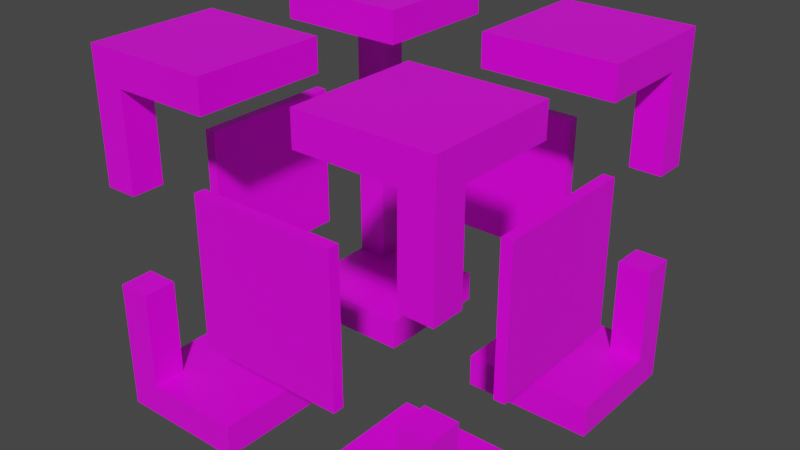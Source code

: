 # Source: dangerbox.blend  (saved by Blender 2.92.15; exported with 4.5.12 LTS)
import bpy
from mathutils import Matrix  # noqa: F401  (used for matrix-valued properties, if any)

bpy.ops.wm.read_factory_settings(use_empty=True)
scene = bpy.context.scene
scene.name = 'Scene'

# ---- collections
col_collection = bpy.data.collections.new('Collection'); scene.collection.children.link(col_collection)

# ---- images (referenced by path relative to the original .blend; pixels are not part of the script)
import os
ASSET_DIR = os.environ.get("B2B_ASSET_DIR", "")  # directory of the original .blend (textures are referenced by path, not embedded)
HERE = os.path.dirname(os.path.abspath(__file__))  # packed textures are extracted next to this script under _unpacked/

def load_image(name, relpath, width, height, colorspace="sRGB"):
    """Load a texture the original file referenced (path relative to the .blend, or extracted next to this script)."""
    p = next((c for c in (os.path.join(HERE, relpath), os.path.join(ASSET_DIR, relpath)) if relpath and os.path.exists(c)), "")
    if p:
        img = bpy.data.images.load(p, check_existing=True)
        img.name = name
    else:  # same state as the original file: an image datablock whose file is absent (Cycles renders it pink)
        img = bpy.data.images.new(name, width, height)
        img.source = "FILE"
        img.filepath = "//" + (relpath or name)
    img.colorspace_settings.name = colorspace
    return img
img_lowpolypalette_png = load_image('lowpolyPalette.png', 'lowpolyPalette.png', 1024, 1024, 'sRGB')

# ---- materials (node trees are filled in below, after node groups)
mat_material = bpy.data.materials.new('Material')
mat_material.alpha_threshold = 0.0
mat_material.use_transparent_shadow = False
mat_material.line_color = (0.0, 0.0, 0.0, 1.0)

# ---- material node trees
mat_material.use_nodes = True; mat_material.node_tree.nodes.clear()
_N = mat_material.node_tree.nodes; _L = mat_material.node_tree.links
n0 = _N.new('ShaderNodeOutputMaterial'); n0.name = 'Material Output'; n0.location = (300, 300)
n1 = _N.new('ShaderNodeBsdfPrincipled'); n1.name = 'Principled BSDF'; n1.location = (10, 300)
n1.distribution = 'GGX'
n1.subsurface_method = 'BURLEY'
n1.inputs[2].default_value = 0.4
n1.inputs[3].default_value = 1.45
n1.inputs[27].default_value = (0.0, 0.0, 0.0, 1.0)
n1.inputs[28].default_value = 1.0
n2 = _N.new('ShaderNodeTexImage'); n2.name = 'Image Texture'; n2.location = (-332, 263)
n2.image = img_lowpolypalette_png
_L.new(n1.outputs[0], n0.inputs[0])
_L.new(n2.outputs[0], n1.inputs[0])
n0.is_active_output = True

# ---- world
world_world = bpy.data.worlds.new('World'); scene.world = world_world
world_world.use_nodes = True; world_world.node_tree.nodes.clear()
_N = world_world.node_tree.nodes; _L = world_world.node_tree.links
n0 = _N.new('ShaderNodeOutputWorld'); n0.name = 'World Output'; n0.location = (300, 300)
n1 = _N.new('ShaderNodeBackground'); n1.name = 'Background'; n1.location = (10, 300)
n1.inputs[0].default_value = (0.05088, 0.05088, 0.05088, 1.0)
_L.new(n1.outputs[0], n0.inputs[0])
n0.is_active_output = True
world_world.color = (0.05088, 0.05088, 0.05088)
world_world.use_sun_shadow = False
world_world.sun_shadow_jitter_overblur = 0.0

# ---- meshes
me_plane = bpy.data.meshes.new('Plane')
me_plane.from_pydata([(-1.1, -1.1, -0.1009), (-0.3011, -1.1, -0.1009), (-1.1, -0.3003, -0.1009), (-0.3011, -0.3003, -0.1009), (-1.1, -0.3003, 0.09999), (-1.1, -1.1, 0.09999), (-0.3001, -1.1, 0.09917), (-0.3001, -0.3003, 0.09917), (-0.7005, -1.1, -0.1009), (-0.7005, -0.3003, -0.1009), (-0.8994, -1.1, 0.09815), (-0.7001, -0.3003, 0.0979), (-1.1, -0.6352, -0.1009), (-0.3011, -0.6352, -0.1009), (-1.1, -0.9013, 0.1016), (-0.3001, -0.6352, 0.09917), (-0.8994, -0.9013, 0.09974), (-0.7005, -0.6352, -0.1009), (-1.101, -0.8997, 0.6999), (-1.101, -1.102, 0.6983), (-0.8994, -1.102, 0.6983), (-0.8994, -0.8997, 0.6999), (-1.1, -1.1, 2.099), (-1.1, -0.2997, 2.099), (-0.3009, -1.1, 2.1), (-0.3009, -0.2997, 2.1), (-0.3009, -1.1, 1.901), (-1.1, -1.1, 1.901), (-1.1, -0.3013, 1.902), (-0.3009, -0.3013, 1.902), (-1.1, -0.6966, 2.099), (-0.3009, -0.6966, 2.1), (-1.1, -0.8997, 1.902), (-0.3009, -0.8997, 1.902), (-0.6, -1.1, 2.1), (-0.6, -0.2997, 2.1), (-0.9012, -1.1, 1.899), (-0.6, -0.3013, 1.901), (-0.9012, -0.8997, 1.9), (-0.6, -0.6966, 2.1), (-0.9012, -1.1, 1.302), (-1.1, -1.1, 1.3), (-1.1, -0.8997, 1.3), (-0.9012, -0.8997, 1.302), (1.1, -1.1, -0.1009), (0.3011, -1.1, -0.1009), (1.1, -0.3003, -0.1009), (0.3011, -0.3003, -0.1009), (1.1, -0.3003, 0.09999), (1.1, -1.1, 0.09999), (0.3001, -1.1, 0.09917), (0.3001, -0.3003, 0.09917), (0.7005, -1.1, -0.1009), (0.7005, -0.3003, -0.1009), (0.8994, -1.1, 0.09815), (0.7001, -0.3003, 0.0979), (1.1, -0.6352, -0.1009), (0.3011, -0.6352, -0.1009), (1.1, -0.9013, 0.1016), (0.3001, -0.6352, 0.09917), (0.8994, -0.9013, 0.09974), (0.7005, -0.6352, -0.1009), (1.101, -0.8997, 0.6999), (1.101, -1.102, 0.6983), (0.8994, -1.102, 0.6983), (0.8994, -0.8997, 0.6999), (1.1, -1.1, 2.099), (1.1, -0.2997, 2.099), (0.3009, -1.1, 2.1), (0.3009, -0.2997, 2.1), (0.3009, -1.1, 1.901), (1.1, -1.1, 1.901), (1.1, -0.3013, 1.902), (0.3009, -0.3013, 1.902), (1.1, -0.6966, 2.099), (0.3009, -0.6966, 2.1), (1.1, -0.8997, 1.902), (0.3009, -0.8997, 1.902), (0.6, -1.1, 2.1), (0.6, -0.2997, 2.1), (0.9012, -1.1, 1.899), (0.6, -0.3013, 1.901), (0.9012, -0.8997, 1.9), (0.6, -0.6966, 2.1), (0.9012, -1.1, 1.302), (1.1, -1.1, 1.3), (1.1, -0.8997, 1.3), (0.9012, -0.8997, 1.302), (-1.1, 1.1, -0.1009), (-0.3011, 1.1, -0.1009), (-1.1, 0.3003, -0.1009), (-0.3011, 0.3003, -0.1009), (-1.1, 0.3003, 0.09999), (-1.1, 1.1, 0.09999), (-0.3001, 1.1, 0.09917), (-0.3001, 0.3003, 0.09917), (-0.7005, 1.1, -0.1009), (-0.7005, 0.3003, -0.1009), (-0.8994, 1.1, 0.09815), (-0.7001, 0.3003, 0.0979), (-1.1, 0.6352, -0.1009), (-0.3011, 0.6352, -0.1009), (-1.1, 0.9013, 0.1016), (-0.3001, 0.6352, 0.09917), (-0.8994, 0.9013, 0.09974), (-0.7005, 0.6352, -0.1009), (-1.101, 0.8997, 0.6999), (-1.101, 1.102, 0.6983), (-0.8994, 1.102, 0.6983), (-0.8994, 0.8997, 0.6999), (-1.1, 1.1, 2.099), (-1.1, 0.2997, 2.099), (-0.3009, 1.1, 2.1), (-0.3009, 0.2997, 2.1), (-0.3009, 1.1, 1.901), (-1.1, 1.1, 1.901), (-1.1, 0.3013, 1.902), (-0.3009, 0.3013, 1.902), (-1.1, 0.6966, 2.099), (-0.3009, 0.6966, 2.1), (-1.1, 0.8997, 1.902), (-0.3009, 0.8997, 1.902), (-0.6, 1.1, 2.1), (-0.6, 0.2997, 2.1), (-0.9012, 1.1, 1.899), (-0.6, 0.3013, 1.901), (-0.9012, 0.8997, 1.9), (-0.6, 0.6966, 2.1), (-0.9012, 1.1, 1.302), (-1.1, 1.1, 1.3), (-1.1, 0.8997, 1.3), (-0.9012, 0.8997, 1.302), (1.1, 1.1, -0.1009), (0.3011, 1.1, -0.1009), (1.1, 0.3003, -0.1009), (0.3011, 0.3003, -0.1009), (1.1, 0.3003, 0.09999), (1.1, 1.1, 0.09999), (0.3001, 1.1, 0.09917), (0.3001, 0.3003, 0.09917), (0.7005, 1.1, -0.1009), (0.7005, 0.3003, -0.1009), (0.8994, 1.1, 0.09815), (0.7001, 0.3003, 0.0979), (1.1, 0.6352, -0.1009), (0.3011, 0.6352, -0.1009), (1.1, 0.9013, 0.1016), (0.3001, 0.6352, 0.09917), (0.8994, 0.9013, 0.09974), (0.7005, 0.6352, -0.1009), (1.101, 0.8997, 0.6999), (1.101, 1.102, 0.6983), (0.8994, 1.102, 0.6983), (0.8994, 0.8997, 0.6999), (1.1, 1.1, 2.099), (1.1, 0.2997, 2.099), (0.3009, 1.1, 2.1), (0.3009, 0.2997, 2.1), (0.3009, 1.1, 1.901), (1.1, 1.1, 1.901), (1.1, 0.3013, 1.902), (0.3009, 0.3013, 1.902), (1.1, 0.6966, 2.099), (0.3009, 0.6966, 2.1), (1.1, 0.8997, 1.902), (0.3009, 0.8997, 1.902), (0.6, 1.1, 2.1), (0.6, 0.2997, 2.1), (0.9012, 1.1, 1.899), (0.6, 0.3013, 1.901), (0.9012, 0.8997, 1.9), (0.6, 0.6966, 2.1), (0.9012, 1.1, 1.302), (1.1, 1.1, 1.3), (1.1, 0.8997, 1.3), (0.9012, 0.8997, 1.302), (0.4587, 0.9876, 0.526), (-0.4554, 0.9876, 0.526), (0.4587, 0.9876, 1.44), (-0.4554, 0.9876, 1.44), (0.345, 0.9876, 1.326), (0.345, 0.9876, 0.6397), (-0.3418, 0.9876, 0.6397), (-0.3418, 0.9876, 1.326), (0.345, 1.056, 1.326), (0.345, 1.056, 0.6397), (-0.3418, 1.056, 0.6397), (-0.3418, 1.056, 1.326), (0.4587, 1.056, 1.44), (0.4587, 1.056, 0.526), (-0.4554, 1.056, 0.526), (-0.4554, 1.056, 1.44), (0.2891, 1.058, 1.264), (0.2891, 1.058, 1.228), (0.2592, 1.058, 1.224), (0.2518, 1.058, 1.265), (0.2854, 1.058, 1.184), (0.2599, 1.058, 1.171), (0.2877, 1.058, 1.135), (0.2518, 1.058, 1.137), (0.2365, 1.058, 1.221), (0.2263, 1.058, 1.259), (0.2365, 1.058, 1.171), (0.2263, 1.058, 1.137), (0.2225, 1.058, 1.198), (0.1999, 1.058, 1.225), (0.1891, 1.058, 1.175), (0.2021, 1.058, 1.171), (0.1596, 1.058, 1.191), (0.1244, 1.058, 1.131), (0.1606, 1.058, 1.172), (0.1406, 1.058, 1.132), (0.1986, 1.058, 1.133), (0.1805, 1.058, 1.131), (0.2015, 1.058, 1.115), (0.1837, 1.058, 1.113), (0.1216, 1.058, 1.114), (0.1396, 1.058, 1.114), (0.2082, 1.058, 1.075), (0.1834, 1.058, 1.075), (0.1173, 1.058, 1.075), (0.1392, 1.058, 1.076), (0.1506, 1.058, 1.152), (0.1347, 1.058, 1.168), (0.1119, 1.058, 1.095), (0.09472, 1.058, 1.055), (0.1179, 1.058, 0.9983), (0.09512, 1.058, 1.004), (0.09979, 1.058, 1.118), (0.07641, 1.058, 1.082), (0.06354, 1.058, 1.014), (0.04272, 1.058, 1.041), (0.03966, 1.058, 0.9972), (0.01801, 1.058, 1.016), (0.04117, 1.058, 1.071), (0.01197, 1.058, 1.061), (0.05577, 1.058, 1.112), (0.01851, 1.058, 1.104), (0.002237, 1.058, 1.031), (-0.01236, 1.058, 0.9963), (0.007295, 1.058, 0.9483), (-0.01202, 1.058, 0.9528), (-0.03026, 1.058, 1.04), (-0.03156, 1.058, 1.016), (-0.05537, 1.058, 1.042), (-0.06849, 1.058, 0.9911), (-0.02151, 1.058, 0.9143), (-0.0327, 1.058, 0.9462), (-0.07099, 1.058, 0.9195), (-0.05412, 1.058, 0.9447), (-0.07764, 1.058, 0.9498), (-0.05486, 1.058, 0.9824), (-0.03344, 1.058, 0.9698), (-0.04082, 1.058, 0.9787), (-0.1091, 1.058, 0.9514), (-0.1237, 1.058, 0.9171), (-0.09386, 1.058, 0.89), (-0.1244, 1.058, 0.8883), (-0.1783, 1.058, 0.9508), (-0.1569, 1.058, 0.9239), (-0.09555, 1.058, 0.8652), (-0.1295, 1.058, 0.8675), (-0.1622, 1.058, 0.8979), (-0.1532, 1.058, 0.8765), (-0.09837, 1.058, 0.8415), (-0.1323, 1.058, 0.8399), (-0.09837, 1.058, 0.8168), (-0.1402, 1.058, 0.8213), (-0.1638, 1.058, 0.8438), (-0.1734, 1.058, 0.8241), (-0.2098, 1.058, 0.8365), (-0.2404, 1.058, 0.8348), (-0.2115, 1.058, 0.8117), (-0.2415, 1.058, 0.8094), (-0.2098, 1.058, 0.8579), (-0.2404, 1.058, 0.8562), (-0.2556, 1.058, 0.8354), (-0.2624, 1.058, 0.8573), (-0.2567, 1.058, 0.8169), (-0.2855, 1.058, 0.832), (-0.2076, 1.058, 0.7785), (-0.2415, 1.058, 0.7807), (-0.2562, 1.058, 0.7778), (-0.2648, 1.058, 0.7958), (-0.284, 1.058, 0.7776), (-0.2641, 1.058, 0.7441), (-0.2854, 1.058, 0.7456), (-0.2065, 1.058, 0.7413), (-0.2261, 1.058, 0.7408), (-0.4586, -0.9836, 0.526), (0.4554, -0.9836, 0.526), (-0.4586, -0.9836, 1.44), (0.4554, -0.9836, 1.44), (-0.345, -0.9836, 1.326), (-0.345, -0.9836, 0.6397), (0.3418, -0.9836, 0.6397), (0.3418, -0.9836, 1.326), (-0.345, -1.052, 1.326), (-0.345, -1.052, 0.6397), (0.3418, -1.052, 0.6397), (0.3418, -1.052, 1.326), (-0.4586, -1.052, 1.44), (-0.4586, -1.052, 0.526), (0.4554, -1.052, 0.526), (0.4554, -1.052, 1.44), (-0.2891, -1.054, 1.264), (-0.2891, -1.054, 1.228), (-0.2591, -1.054, 1.224), (-0.2518, -1.054, 1.265), (-0.2854, -1.054, 1.184), (-0.2599, -1.054, 1.171), (-0.2876, -1.054, 1.135), (-0.2518, -1.054, 1.137), (-0.2364, -1.054, 1.221), (-0.2262, -1.054, 1.259), (-0.2364, -1.054, 1.171), (-0.2262, -1.054, 1.137), (-0.2225, -1.054, 1.198), (-0.1999, -1.054, 1.225), (-0.1891, -1.054, 1.175), (-0.2021, -1.054, 1.171), (-0.1596, -1.054, 1.191), (-0.1244, -1.054, 1.131), (-0.1606, -1.054, 1.172), (-0.1406, -1.054, 1.132), (-0.1985, -1.054, 1.133), (-0.1805, -1.054, 1.131), (-0.2015, -1.054, 1.115), (-0.1837, -1.054, 1.113), (-0.1215, -1.054, 1.114), (-0.1396, -1.054, 1.114), (-0.2082, -1.054, 1.075), (-0.1834, -1.054, 1.075), (-0.1173, -1.054, 1.075), (-0.1392, -1.054, 1.076), (-0.1506, -1.054, 1.152), (-0.1347, -1.054, 1.168), (-0.1119, -1.054, 1.095), (-0.09471, -1.054, 1.055), (-0.1179, -1.054, 0.9983), (-0.09511, -1.054, 1.004), (-0.09978, -1.054, 1.118), (-0.0764, -1.054, 1.082), (-0.06353, -1.054, 1.014), (-0.0427, -1.054, 1.041), (-0.03965, -1.054, 0.9972), (-0.018, -1.054, 1.016), (-0.04116, -1.054, 1.071), (-0.01195, -1.054, 1.061), (-0.05576, -1.054, 1.112), (-0.0185, -1.054, 1.104), (-0.002225, -1.054, 1.031), (0.01237, -1.054, 0.9963), (-0.007282, -1.054, 0.9483), (0.01203, -1.054, 0.9528), (0.03027, -1.054, 1.04), (0.03158, -1.054, 1.016), (0.05538, -1.054, 1.042), (0.0685, -1.054, 0.9911), (0.02152, -1.054, 0.9143), (0.03271, -1.054, 0.9462), (0.071, -1.054, 0.9195), (0.05413, -1.054, 0.9447), (0.07765, -1.054, 0.9498), (0.05487, -1.054, 0.9824), (0.03345, -1.054, 0.9698), (0.04084, -1.054, 0.9787), (0.1091, -1.054, 0.9514), (0.1237, -1.054, 0.9171), (0.09388, -1.054, 0.89), (0.1245, -1.054, 0.8883), (0.1783, -1.054, 0.9508), (0.1569, -1.054, 0.9239), (0.09557, -1.054, 0.8652), (0.1295, -1.054, 0.8675), (0.1622, -1.054, 0.8979), (0.1532, -1.054, 0.8765), (0.09838, -1.054, 0.8415), (0.1323, -1.054, 0.8399), (0.09838, -1.054, 0.8168), (0.1402, -1.054, 0.8213), (0.1639, -1.054, 0.8438), (0.1734, -1.054, 0.8241), (0.2099, -1.054, 0.8365), (0.2404, -1.054, 0.8348), (0.2115, -1.054, 0.8117), (0.2415, -1.054, 0.8094), (0.2099, -1.054, 0.8579), (0.2404, -1.054, 0.8562), (0.2556, -1.054, 0.8354), (0.2624, -1.054, 0.8573), (0.2567, -1.054, 0.8169), (0.2855, -1.054, 0.832), (0.2076, -1.054, 0.7785), (0.2416, -1.054, 0.7807), (0.2562, -1.054, 0.7778), (0.2648, -1.054, 0.7958), (0.2841, -1.054, 0.7776), (0.2641, -1.054, 0.7441), (0.2854, -1.054, 0.7456), (0.2065, -1.054, 0.7413), (0.2261, -1.054, 0.7408), (-0.9856, 0.4606, 0.526), (-0.9856, -0.4534, 0.526), (-0.9856, 0.4606, 1.44), (-0.9856, -0.4534, 1.44), (-0.9856, 0.347, 1.326), (-0.9856, 0.347, 0.6397), (-0.9856, -0.3398, 0.6397), (-0.9856, -0.3398, 1.326), (-1.054, 0.347, 1.326), (-1.054, 0.347, 0.6397), (-1.054, -0.3398, 0.6397), (-1.054, -0.3398, 1.326), (-1.054, 0.4606, 1.44), (-1.054, 0.4606, 0.526), (-1.054, -0.4534, 0.526), (-1.054, -0.4534, 1.44), (-1.056, 0.2911, 1.264), (-1.056, 0.2911, 1.228), (-1.056, 0.2612, 1.224), (-1.056, 0.2538, 1.265), (-1.056, 0.2874, 1.184), (-1.056, 0.2619, 1.171), (-1.056, 0.2897, 1.135), (-1.056, 0.2538, 1.137), (-1.056, 0.2385, 1.221), (-1.056, 0.2282, 1.259), (-1.056, 0.2385, 1.171), (-1.056, 0.2282, 1.137), (-1.056, 0.2245, 1.198), (-1.056, 0.2019, 1.225), (-1.056, 0.1911, 1.175), (-1.056, 0.2041, 1.171), (-1.056, 0.1616, 1.191), (-1.056, 0.1264, 1.131), (-1.056, 0.1626, 1.172), (-1.056, 0.1426, 1.132), (-1.056, 0.2006, 1.133), (-1.056, 0.1825, 1.131), (-1.056, 0.2035, 1.115), (-1.056, 0.1857, 1.113), (-1.056, 0.1236, 1.114), (-1.056, 0.1416, 1.114), (-1.056, 0.2102, 1.075), (-1.056, 0.1854, 1.075), (-1.056, 0.1193, 1.075), (-1.056, 0.1412, 1.076), (-1.056, 0.1526, 1.152), (-1.056, 0.1367, 1.168), (-1.056, 0.1139, 1.095), (-1.056, 0.09671, 1.055), (-1.056, 0.1199, 0.9983), (-1.056, 0.09712, 1.004), (-1.056, 0.1018, 1.118), (-1.056, 0.0784, 1.082), (-1.056, 0.06553, 1.014), (-1.056, 0.04471, 1.041), (-1.056, 0.04165, 0.9972), (-1.056, 0.02, 1.016), (-1.056, 0.04316, 1.071), (-1.056, 0.01396, 1.061), (-1.056, 0.05776, 1.112), (-1.056, 0.0205, 1.104), (-1.056, 0.004229, 1.031), (-1.056, -0.01037, 0.9963), (-1.056, 0.009286, 0.9483), (-1.056, -0.01003, 0.9528), (-1.056, -0.02827, 1.04), (-1.056, -0.02957, 1.016), (-1.056, -0.05338, 1.042), (-1.056, -0.0665, 0.9911), (-1.056, -0.01952, 0.9143), (-1.056, -0.03071, 0.9462), (-1.056, -0.069, 0.9195), (-1.056, -0.05213, 0.9447), (-1.056, -0.07565, 0.9498), (-1.056, -0.05286, 0.9824), (-1.056, -0.03145, 0.9698), (-1.056, -0.03883, 0.9787), (-1.056, -0.1071, 0.9514), (-1.056, -0.1217, 0.9171), (-1.056, -0.09187, 0.89), (-1.056, -0.1224, 0.8883), (-1.056, -0.1763, 0.9508), (-1.056, -0.1549, 0.9239), (-1.056, -0.09356, 0.8652), (-1.056, -0.1275, 0.8675), (-1.056, -0.1602, 0.8979), (-1.056, -0.1512, 0.8765), (-1.056, -0.09638, 0.8415), (-1.056, -0.1303, 0.8399), (-1.056, -0.09638, 0.8168), (-1.056, -0.1382, 0.8213), (-1.056, -0.1619, 0.8438), (-1.056, -0.1714, 0.8241), (-1.056, -0.2078, 0.8365), (-1.056, -0.2384, 0.8348), (-1.056, -0.2095, 0.8117), (-1.056, -0.2395, 0.8094), (-1.056, -0.2078, 0.8579), (-1.056, -0.2384, 0.8562), (-1.056, -0.2536, 0.8354), (-1.056, -0.2604, 0.8573), (-1.056, -0.2547, 0.8169), (-1.056, -0.2835, 0.832), (-1.056, -0.2056, 0.7785), (-1.056, -0.2396, 0.7807), (-1.056, -0.2542, 0.7778), (-1.056, -0.2628, 0.7958), (-1.056, -0.282, 0.7776), (-1.056, -0.2621, 0.7441), (-1.056, -0.2834, 0.7456), (-1.056, -0.2045, 0.7413), (-1.056, -0.2241, 0.7408), (0.9856, -0.4567, 0.526), (0.9856, 0.4574, 0.526), (0.9856, -0.4567, 1.44), (0.9856, 0.4574, 1.44), (0.9856, -0.343, 1.326), (0.9856, -0.343, 0.6397), (0.9856, 0.3438, 0.6397), (0.9856, 0.3438, 1.326), (1.054, -0.343, 1.326), (1.054, -0.343, 0.6397), (1.054, 0.3438, 0.6397), (1.054, 0.3438, 1.326), (1.054, -0.4567, 1.44), (1.054, -0.4567, 0.526), (1.054, 0.4574, 0.526), (1.054, 0.4574, 1.44), (1.056, -0.2871, 1.264), (1.056, -0.2871, 1.228), (1.056, -0.2572, 1.224), (1.056, -0.2498, 1.265), (1.056, -0.2834, 1.184), (1.056, -0.2579, 1.171), (1.056, -0.2857, 1.135), (1.056, -0.2498, 1.137), (1.056, -0.2345, 1.221), (1.056, -0.2242, 1.259), (1.056, -0.2345, 1.171), (1.056, -0.2242, 1.137), (1.056, -0.2205, 1.198), (1.056, -0.1979, 1.225), (1.056, -0.1871, 1.175), (1.056, -0.2001, 1.171), (1.056, -0.1576, 1.191), (1.056, -0.1224, 1.131), (1.056, -0.1586, 1.172), (1.056, -0.1386, 1.132), (1.056, -0.1966, 1.133), (1.056, -0.1785, 1.131), (1.056, -0.1995, 1.115), (1.056, -0.1817, 1.113), (1.056, -0.1196, 1.114), (1.056, -0.1376, 1.114), (1.056, -0.2062, 1.075), (1.056, -0.1814, 1.075), (1.056, -0.1153, 1.075), (1.056, -0.1372, 1.076), (1.056, -0.1486, 1.152), (1.056, -0.1327, 1.168), (1.056, -0.1099, 1.095), (1.056, -0.09272, 1.055), (1.056, -0.1159, 0.9983), (1.056, -0.09312, 1.004), (1.056, -0.09779, 1.118), (1.056, -0.07441, 1.082), (1.056, -0.06154, 1.014), (1.056, -0.04071, 1.041), (1.056, -0.03765, 0.9972), (1.056, -0.016, 1.016), (1.056, -0.03916, 1.071), (1.056, -0.009963, 1.061), (1.056, -0.05377, 1.112), (1.056, -0.01651, 1.104), (1.056, -0.0002333, 1.031), (1.056, 0.01437, 0.9963), (1.056, -0.005291, 0.9483), (1.056, 0.01402, 0.9528), (1.056, 0.03226, 1.04), (1.056, 0.03357, 1.016), (1.056, 0.05737, 1.042), (1.056, 0.0705, 0.9911), (1.056, 0.02351, 0.9143), (1.056, 0.0347, 0.9462), (1.056, 0.07299, 0.9195), (1.056, 0.05612, 0.9447), (1.056, 0.07964, 0.9498), (1.056, 0.05686, 0.9824), (1.056, 0.03544, 0.9698), (1.056, 0.04283, 0.9787), (1.056, 0.1111, 0.9514), (1.056, 0.1257, 0.9171), (1.056, 0.09587, 0.89), (1.056, 0.1264, 0.8883), (1.056, 0.1803, 0.9508), (1.056, 0.1589, 0.9239), (1.056, 0.09756, 0.8652), (1.056, 0.1315, 0.8675), (1.056, 0.1642, 0.8979), (1.056, 0.1552, 0.8765), (1.056, 0.1004, 0.8415), (1.056, 0.1343, 0.8399), (1.056, 0.1004, 0.8168), (1.056, 0.1422, 0.8213), (1.056, 0.1659, 0.8438), (1.056, 0.1754, 0.8241), (1.056, 0.2118, 0.8365), (1.056, 0.2424, 0.8348), (1.056, 0.2135, 0.8117), (1.056, 0.2435, 0.8094), (1.056, 0.2118, 0.8579), (1.056, 0.2424, 0.8562), (1.056, 0.2576, 0.8354), (1.056, 0.2644, 0.8573), (1.056, 0.2587, 0.8169), (1.056, 0.2875, 0.832), (1.056, 0.2096, 0.7785), (1.056, 0.2435, 0.7807), (1.056, 0.2582, 0.7778), (1.056, 0.2668, 0.7958), (1.056, 0.286, 0.7776), (1.056, 0.2661, 0.7441), (1.056, 0.2874, 0.7456), (1.056, 0.2085, 0.7413), (1.056, 0.2281, 0.7408)], [], [(17, 9, 3, 13), (16, 15, 7, 11), (13, 3, 7, 15), (12, 0, 5, 14), (9, 2, 4, 11), (8, 1, 6, 10), (0, 8, 10, 5), (3, 9, 11, 7), (14, 16, 11, 4), (12, 2, 9, 17), (0, 12, 17, 8), (5, 10, 20, 19), (2, 12, 14, 4), (1, 13, 15, 6), (10, 6, 15, 16), (8, 17, 13, 1), (19, 20, 21, 18), (14, 5, 19, 18), (10, 16, 21, 20), (16, 14, 18, 21), (39, 31, 25, 35), (38, 37, 29, 33), (35, 25, 29, 37), (34, 22, 27, 36), (31, 24, 26, 33), (30, 23, 28, 32), (22, 30, 32, 27), (25, 31, 33, 29), (36, 38, 33, 26), (34, 24, 31, 39), (22, 34, 39, 30), (27, 32, 42, 41), (24, 34, 36, 26), (23, 35, 37, 28), (32, 28, 37, 38), (30, 39, 35, 23), (41, 42, 43, 40), (36, 27, 41, 40), (32, 38, 43, 42), (38, 36, 40, 43), (61, 57, 47, 53), (60, 55, 51, 59), (57, 59, 51, 47), (56, 58, 49, 44), (53, 55, 48, 46), (52, 54, 50, 45), (44, 49, 54, 52), (47, 51, 55, 53), (58, 48, 55, 60), (56, 61, 53, 46), (44, 52, 61, 56), (49, 63, 64, 54), (46, 48, 58, 56), (45, 50, 59, 57), (54, 60, 59, 50), (52, 45, 57, 61), (63, 62, 65, 64), (58, 62, 63, 49), (54, 64, 65, 60), (60, 65, 62, 58), (83, 79, 69, 75), (82, 77, 73, 81), (79, 81, 73, 69), (78, 80, 71, 66), (75, 77, 70, 68), (74, 76, 72, 67), (66, 71, 76, 74), (69, 73, 77, 75), (80, 70, 77, 82), (78, 83, 75, 68), (66, 74, 83, 78), (71, 85, 86, 76), (68, 70, 80, 78), (67, 72, 81, 79), (76, 82, 81, 72), (74, 67, 79, 83), (85, 84, 87, 86), (80, 84, 85, 71), (76, 86, 87, 82), (82, 87, 84, 80), (105, 101, 91, 97), (104, 99, 95, 103), (101, 103, 95, 91), (100, 102, 93, 88), (97, 99, 92, 90), (96, 98, 94, 89), (88, 93, 98, 96), (91, 95, 99, 97), (102, 92, 99, 104), (100, 105, 97, 90), (88, 96, 105, 100), (93, 107, 108, 98), (90, 92, 102, 100), (89, 94, 103, 101), (98, 104, 103, 94), (96, 89, 101, 105), (107, 106, 109, 108), (102, 106, 107, 93), (98, 108, 109, 104), (104, 109, 106, 102), (127, 123, 113, 119), (126, 121, 117, 125), (123, 125, 117, 113), (122, 124, 115, 110), (119, 121, 114, 112), (118, 120, 116, 111), (110, 115, 120, 118), (113, 117, 121, 119), (124, 114, 121, 126), (122, 127, 119, 112), (110, 118, 127, 122), (115, 129, 130, 120), (112, 114, 124, 122), (111, 116, 125, 123), (120, 126, 125, 116), (118, 111, 123, 127), (129, 128, 131, 130), (124, 128, 129, 115), (120, 130, 131, 126), (126, 131, 128, 124), (149, 141, 135, 145), (148, 147, 139, 143), (145, 135, 139, 147), (144, 132, 137, 146), (141, 134, 136, 143), (140, 133, 138, 142), (132, 140, 142, 137), (135, 141, 143, 139), (146, 148, 143, 136), (144, 134, 141, 149), (132, 144, 149, 140), (137, 142, 152, 151), (134, 144, 146, 136), (133, 145, 147, 138), (142, 138, 147, 148), (140, 149, 145, 133), (151, 152, 153, 150), (146, 137, 151, 150), (142, 148, 153, 152), (148, 146, 150, 153), (171, 163, 157, 167), (170, 169, 161, 165), (167, 157, 161, 169), (166, 154, 159, 168), (163, 156, 158, 165), (162, 155, 160, 164), (154, 162, 164, 159), (157, 163, 165, 161), (168, 170, 165, 158), (166, 156, 163, 171), (154, 166, 171, 162), (159, 164, 174, 173), (156, 166, 168, 158), (155, 167, 169, 160), (164, 160, 169, 170), (162, 171, 167, 155), (173, 174, 175, 172), (168, 159, 173, 172), (164, 170, 175, 174), (170, 168, 172, 175), (181, 180, 183, 182), (181, 176, 178, 180), (182, 177, 176, 181), (183, 179, 177, 182), (180, 178, 179, 183), (185, 186, 187, 184), (185, 184, 188, 189), (186, 185, 189, 190), (187, 186, 190, 191), (184, 187, 191, 188), (177, 179, 191, 190), (178, 176, 189, 188), (179, 178, 188, 191), (176, 177, 190, 189), (193, 194, 195, 192), (194, 193, 196, 197), (197, 196, 198, 199), (197, 199, 203, 202), (195, 194, 200, 201), (202, 203, 207, 204), (201, 200, 204, 205), (204, 207, 205), (208, 206, 210), (223, 222, 211, 209), (210, 206, 212, 213), (213, 212, 214, 215), (209, 211, 217, 216), (215, 217, 211, 213), (216, 217, 221, 220), (215, 214, 218, 219), (208, 210, 222, 223), (225, 224, 226, 227), (224, 225, 229, 228), (229, 225, 230, 231), (231, 230, 232, 233), (231, 233, 235, 234), (234, 235, 237, 236), (239, 238, 240, 241), (238, 239, 243, 242), (242, 243, 245, 244), (241, 240, 246, 247), (247, 246, 248, 249), (249, 248, 250, 251), (249, 251, 253, 252), (255, 254, 256, 257), (254, 255, 259, 258), (257, 256, 260, 261), (257, 261, 263, 262), (261, 260, 264, 265), (265, 264, 266, 267), (265, 267, 269, 268), (271, 270, 272, 273), (270, 271, 275, 274), (275, 271, 276, 277), (277, 276, 278, 279), (273, 272, 280, 281), (279, 278, 273, 283), (273, 281, 283), (283, 281, 282, 284), (284, 282, 285, 286), (281, 280, 287, 288), (294, 293, 296, 295), (294, 289, 291, 293), (295, 290, 289, 294), (296, 292, 290, 295), (293, 291, 292, 296), (298, 299, 300, 297), (298, 297, 301, 302), (299, 298, 302, 303), (300, 299, 303, 304), (297, 300, 304, 301), (290, 292, 304, 303), (291, 289, 302, 301), (292, 291, 301, 304), (289, 290, 303, 302), (306, 307, 308, 305), (307, 306, 309, 310), (310, 309, 311, 312), (310, 312, 316, 315), (308, 307, 313, 314), (315, 316, 320, 317), (314, 313, 317, 318), (317, 320, 318), (321, 319, 323), (336, 335, 324, 322), (323, 319, 325, 326), (326, 325, 327, 328), (322, 324, 330, 329), (328, 330, 324, 326), (329, 330, 334, 333), (328, 327, 331, 332), (321, 323, 335, 336), (338, 337, 339, 340), (337, 338, 342, 341), (342, 338, 343, 344), (344, 343, 345, 346), (344, 346, 348, 347), (347, 348, 350, 349), (352, 351, 353, 354), (351, 352, 356, 355), (355, 356, 358, 357), (354, 353, 359, 360), (360, 359, 361, 362), (362, 361, 363, 364), (362, 364, 366, 365), (368, 367, 369, 370), (367, 368, 372, 371), (370, 369, 373, 374), (370, 374, 376, 375), (374, 373, 377, 378), (378, 377, 379, 380), (378, 380, 382, 381), (384, 383, 385, 386), (383, 384, 388, 387), (388, 384, 389, 390), (390, 389, 391, 392), (386, 385, 393, 394), (392, 391, 386, 396), (386, 394, 396), (396, 394, 395, 397), (397, 395, 398, 399), (394, 393, 400, 401), (407, 406, 409, 408), (407, 402, 404, 406), (408, 403, 402, 407), (409, 405, 403, 408), (406, 404, 405, 409), (411, 412, 413, 410), (411, 410, 414, 415), (412, 411, 415, 416), (413, 412, 416, 417), (410, 413, 417, 414), (403, 405, 417, 416), (404, 402, 415, 414), (405, 404, 414, 417), (402, 403, 416, 415), (419, 420, 421, 418), (420, 419, 422, 423), (423, 422, 424, 425), (423, 425, 429, 428), (421, 420, 426, 427), (428, 429, 433, 430), (427, 426, 430, 431), (430, 433, 431), (434, 432, 436), (449, 448, 437, 435), (436, 432, 438, 439), (439, 438, 440, 441), (435, 437, 443, 442), (441, 443, 437, 439), (442, 443, 447, 446), (441, 440, 444, 445), (434, 436, 448, 449), (451, 450, 452, 453), (450, 451, 455, 454), (455, 451, 456, 457), (457, 456, 458, 459), (457, 459, 461, 460), (460, 461, 463, 462), (465, 464, 466, 467), (464, 465, 469, 468), (468, 469, 471, 470), (467, 466, 472, 473), (473, 472, 474, 475), (475, 474, 476, 477), (475, 477, 479, 478), (481, 480, 482, 483), (480, 481, 485, 484), (483, 482, 486, 487), (483, 487, 489, 488), (487, 486, 490, 491), (491, 490, 492, 493), (491, 493, 495, 494), (497, 496, 498, 499), (496, 497, 501, 500), (501, 497, 502, 503), (503, 502, 504, 505), (499, 498, 506, 507), (505, 504, 499, 509), (499, 507, 509), (509, 507, 508, 510), (510, 508, 511, 512), (507, 506, 513, 514), (520, 519, 522, 521), (520, 515, 517, 519), (521, 516, 515, 520), (522, 518, 516, 521), (519, 517, 518, 522), (524, 525, 526, 523), (524, 523, 527, 528), (525, 524, 528, 529), (526, 525, 529, 530), (523, 526, 530, 527), (516, 518, 530, 529), (517, 515, 528, 527), (518, 517, 527, 530), (515, 516, 529, 528), (532, 533, 534, 531), (533, 532, 535, 536), (536, 535, 537, 538), (536, 538, 542, 541), (534, 533, 539, 540), (541, 542, 546, 543), (540, 539, 543, 544), (543, 546, 544), (547, 545, 549), (562, 561, 550, 548), (549, 545, 551, 552), (552, 551, 553, 554), (548, 550, 556, 555), (554, 556, 550, 552), (555, 556, 560, 559), (554, 553, 557, 558), (547, 549, 561, 562), (564, 563, 565, 566), (563, 564, 568, 567), (568, 564, 569, 570), (570, 569, 571, 572), (570, 572, 574, 573), (573, 574, 576, 575), (578, 577, 579, 580), (577, 578, 582, 581), (581, 582, 584, 583), (580, 579, 585, 586), (586, 585, 587, 588), (588, 587, 589, 590), (588, 590, 592, 591), (594, 593, 595, 596), (593, 594, 598, 597), (596, 595, 599, 600), (596, 600, 602, 601), (600, 599, 603, 604), (604, 603, 605, 606), (604, 606, 608, 607), (610, 609, 611, 612), (609, 610, 614, 613), (614, 610, 615, 616), (616, 615, 617, 618), (612, 611, 619, 620), (618, 617, 612, 622), (612, 620, 622), (622, 620, 621, 623), (623, 621, 624, 625), (620, 619, 626, 627)])
_uv = me_plane.uv_layers.new(name='UVMap')
_uv.uv.foreach_set('vector', [0.5713, 0.8069, 0.5713, 0.8069, 0.5713, 0.8069, 0.5713, 0.8069, 0.5713, 0.8069, 0.5713, 0.8069, 0.5713, 0.8069, 0.5713, 0.8069, 0.5713, 0.8069, 0.5713, 0.8069, 0.5713, 0.8069, 0.5713, 0.8069, 0.5713, 0.8069, 0.5713, 0.8069, 0.5713, 0.8069, 0.5713, 0.8069, 0.5713, 0.8069, 0.5713, 0.8069, 0.5713, 0.8069, 0.5713, 0.8069, 0.5713, 0.8069, 0.5713, 0.8069, 0.5713, 0.8069, 0.5713, 0.8069, 0.5713, 0.8069, 0.5713, 0.8069, 0.5713, 0.8069, 0.5713, 0.8069, 0.5713, 0.8069, 0.5713, 0.8069, 0.5713, 0.8069, 0.5713, 0.8069, 0.5713, 0.8069, 0.5713, 0.8069, 0.5713, 0.8069, 0.5713, 0.8069, 0.5713, 0.8069, 0.5713, 0.8069, 0.5713, 0.8069, 0.5713, 0.8069, 0.5713, 0.8069, 0.5713, 0.8069, 0.5713, 0.8069, 0.5713, 0.8069, 0.5713, 0.8069, 0.5713, 0.8069, 0.5713, 0.8069, 0.5713, 0.8069, 0.5713, 0.8069, 0.5713, 0.8069, 0.5713, 0.8069, 0.5713, 0.8069, 0.5713, 0.8069, 0.5713, 0.8069, 0.5713, 0.8069, 0.5713, 0.8069, 0.5713, 0.8069, 0.5713, 0.8069, 0.5713, 0.8069, 0.5713, 0.8069, 0.5713, 0.8069, 0.5713, 0.8069, 0.5713, 0.8069, 0.5713, 0.8069, 0.5713, 0.8069, 0.5713, 0.8069, 0.5713, 0.8069, 0.5713, 0.8069, 0.5713, 0.8069, 0.5713, 0.8069, 0.5713, 0.8069, 0.5713, 0.8069, 0.5713, 0.8069, 0.5713, 0.8069, 0.5713, 0.8069, 0.5713, 0.8069, 0.5713, 0.8069, 0.5713, 0.8069, 0.5713, 0.8069, 0.5713, 0.8069, 0.5713, 0.8069, 0.5713, 0.8069, 0.5713, 0.8069, 0.5713, 0.8069, 0.5713, 0.8069, 0.5713, 0.8069, 0.5713, 0.8069, 0.5713, 0.8069, 0.5713, 0.8069, 0.5713, 0.8069, 0.5713, 0.8069, 0.5713, 0.8069, 0.5713, 0.8069, 0.5713, 0.8069, 0.5713, 0.8069, 0.5713, 0.8069, 0.5713, 0.8069, 0.5713, 0.8069, 0.5713, 0.8069, 0.5713, 0.8069, 0.5713, 0.8069, 0.5713, 0.8069, 0.5713, 0.8069, 0.5713, 0.8069, 0.5713, 0.8069, 0.5713, 0.8069, 0.5713, 0.8069, 0.5713, 0.8069, 0.5713, 0.8069, 0.5713, 0.8069, 0.5713, 0.8069, 0.5713, 0.8069, 0.5713, 0.8069, 0.5713, 0.8069, 0.5713, 0.8069, 0.5713, 0.8069, 0.5713, 0.8069, 0.5713, 0.8069, 0.5713, 0.8069, 0.5713, 0.8069, 0.5713, 0.8069, 0.5713, 0.8069, 0.5713, 0.8069, 0.5713, 0.8069, 0.5713, 0.8069, 0.5713, 0.8069, 0.5713, 0.8069, 0.5713, 0.8069, 0.5713, 0.8069, 0.5713, 0.8069, 0.5713, 0.8069, 0.5713, 0.8069, 0.5713, 0.8069, 0.5713, 0.8069, 0.5713, 0.8069, 0.5713, 0.8069, 0.5713, 0.8069, 0.5713, 0.8069, 0.5713, 0.8069, 0.5713, 0.8069, 0.5713, 0.8069, 0.5713, 0.8069, 0.5713, 0.8069, 0.5713, 0.8069, 0.5713, 0.8069, 0.5713, 0.8069, 0.5713, 0.8069, 0.5713, 0.8069, 0.5713, 0.8069, 0.5713, 0.8069, 0.5713, 0.8069, 0.5713, 0.8069, 0.5713, 0.8069, 0.5713, 0.8069, 0.5713, 0.8069, 0.5713, 0.8069, 0.5713, 0.8069, 0.5713, 0.8069, 0.5713, 0.8069, 0.5713, 0.8069, 0.5713, 0.8069, 0.5713, 0.8069, 0.5713, 0.8069, 0.5713, 0.8069, 0.5713, 0.8069, 0.5713, 0.8069, 0.5713, 0.8069, 0.5713, 0.8069, 0.5713, 0.8069, 0.5713, 0.8069, 0.5713, 0.8069, 0.5713, 0.8069, 0.5713, 0.8069, 0.5713, 0.8069, 0.5713, 0.8069, 0.5713, 0.8069, 0.5713, 0.8069, 0.5713, 0.8069, 0.5713, 0.8069, 0.5713, 0.8069, 0.5713, 0.8069, 0.5713, 0.8069, 0.5713, 0.8069, 0.5713, 0.8069, 0.5713, 0.8069, 0.5713, 0.8069, 0.5713, 0.8069, 0.5713, 0.8069, 0.5713, 0.8069, 0.5713, 0.8069, 0.5713, 0.8069, 0.5713, 0.8069, 0.5713, 0.8069, 0.5713, 0.8069, 0.5713, 0.8069, 0.5713, 0.8069, 0.5713, 0.8069, 0.5713, 0.8069, 0.5713, 0.8069, 0.5713, 0.8069, 0.5713, 0.8069, 0.5713, 0.8069, 0.5713, 0.8069, 0.5713, 0.8069, 0.5713, 0.8069, 0.5713, 0.8069, 0.5713, 0.8069, 0.5713, 0.8069, 0.5713, 0.8069, 0.5713, 0.8069, 0.5713, 0.8069, 0.5713, 0.8069, 0.5713, 0.8069, 0.5713, 0.8069, 0.5713, 0.8069, 0.5713, 0.8069, 0.5713, 0.8069, 0.5713, 0.8069, 0.5713, 0.8069, 0.5713, 0.8069, 0.5713, 0.8069, 0.5713, 0.8069, 0.5713, 0.8069, 0.5713, 0.8069, 0.5713, 0.8069, 0.5713, 0.8069, 0.5713, 0.8069, 0.5713, 0.8069, 0.5713, 0.8069, 0.5713, 0.8069, 0.5713, 0.8069, 0.5713, 0.8069, 0.5713, 0.8069, 0.5713, 0.8069, 0.5713, 0.8069, 0.5713, 0.8069, 0.5713, 0.8069, 0.5713, 0.8069, 0.5713, 0.8069, 0.5713, 0.8069, 0.5713, 0.8069, 0.5713, 0.8069, 0.5713, 0.8069, 0.5713, 0.8069, 0.5713, 0.8069, 0.5713, 0.8069, 0.5713, 0.8069, 0.5713, 0.8069, 0.5713, 0.8069, 0.5713, 0.8069, 0.5713, 0.8069, 0.5713, 0.8069, 0.5713, 0.8069, 0.5713, 0.8069, 0.5713, 0.8069, 0.5713, 0.8069, 0.5713, 0.8069, 0.5713, 0.8069, 0.5713, 0.8069, 0.5713, 0.8069, 0.5713, 0.8069, 0.5713, 0.8069, 0.5713, 0.8069, 0.5713, 0.8069, 0.5713, 0.8069, 0.5713, 0.8069, 0.5713, 0.8069, 0.5713, 0.8069, 0.5713, 0.8069, 0.5713, 0.8069, 0.5713, 0.8069, 0.5713, 0.8069, 0.5713, 0.8069, 0.5713, 0.8069, 0.5713, 0.8069, 0.5713, 0.8069, 0.5713, 0.8069, 0.5713, 0.8069, 0.5713, 0.8069, 0.5713, 0.8069, 0.5713, 0.8069, 0.5713, 0.8069, 0.5713, 0.8069, 0.5713, 0.8069, 0.5713, 0.8069, 0.5713, 0.8069, 0.5713, 0.8069, 0.5713, 0.8069, 0.5713, 0.8069, 0.5713, 0.8069, 0.5713, 0.8069, 0.5713, 0.8069, 0.5713, 0.8069, 0.5713, 0.8069, 0.5713, 0.8069, 0.5713, 0.8069, 0.5713, 0.8069, 0.5713, 0.8069, 0.5713, 0.8069, 0.5713, 0.8069, 0.5713, 0.8069, 0.5713, 0.8069, 0.5713, 0.8069, 0.5713, 0.8069, 0.5713, 0.8069, 0.5713, 0.8069, 0.5713, 0.8069, 0.5713, 0.8069, 0.5713, 0.8069, 0.5713, 0.8069, 0.5713, 0.8069, 0.5713, 0.8069, 0.5713, 0.8069, 0.5713, 0.8069, 0.5713, 0.8069, 0.5713, 0.8069, 0.5713, 0.8069, 0.5713, 0.8069, 0.5713, 0.8069, 0.5713, 0.8069, 0.5713, 0.8069, 0.5713, 0.8069, 0.5713, 0.8069, 0.5713, 0.8069, 0.5713, 0.8069, 0.5713, 0.8069, 0.5713, 0.8069, 0.5713, 0.8069, 0.5713, 0.8069, 0.5713, 0.8069, 0.5713, 0.8069, 0.5713, 0.8069, 0.5713, 0.8069, 0.5713, 0.8069, 0.5713, 0.8069, 0.5713, 0.8069, 0.5713, 0.8069, 0.5713, 0.8069, 0.5713, 0.8069, 0.5713, 0.8069, 0.5713, 0.8069, 0.5713, 0.8069, 0.5713, 0.8069, 0.5713, 0.8069, 0.5713, 0.8069, 0.5713, 0.8069, 0.5713, 0.8069, 0.5713, 0.8069, 0.5713, 0.8069, 0.5713, 0.8069, 0.5713, 0.8069, 0.5713, 0.8069, 0.5713, 0.8069, 0.5713, 0.8069, 0.5713, 0.8069, 0.5713, 0.8069, 0.5713, 0.8069, 0.5713, 0.8069, 0.5713, 0.8069, 0.5713, 0.8069, 0.5713, 0.8069, 0.5713, 0.8069, 0.5713, 0.8069, 0.5713, 0.8069, 0.5713, 0.8069, 0.5713, 0.8069, 0.5713, 0.8069, 0.5713, 0.8069, 0.5713, 0.8069, 0.5713, 0.8069, 0.5713, 0.8069, 0.5713, 0.8069, 0.5713, 0.8069, 0.5713, 0.8069, 0.5713, 0.8069, 0.5713, 0.8069, 0.5713, 0.8069, 0.5713, 0.8069, 0.5713, 0.8069, 0.5713, 0.8069, 0.5713, 0.8069, 0.5713, 0.8069, 0.5713, 0.8069, 0.5713, 0.8069, 0.5713, 0.8069, 0.5713, 0.8069, 0.5713, 0.8069, 0.5713, 0.8069, 0.5713, 0.8069, 0.5713, 0.8069, 0.5713, 0.8069, 0.5713, 0.8069, 0.5713, 0.8069, 0.5713, 0.8069, 0.5713, 0.8069, 0.5713, 0.8069, 0.5713, 0.8069, 0.5713, 0.8069, 0.5713, 0.8069, 0.5713, 0.8069, 0.5713, 0.8069, 0.5713, 0.8069, 0.5713, 0.8069, 0.5713, 0.8069, 0.5713, 0.8069, 0.5713, 0.8069, 0.5713, 0.8069, 0.5713, 0.8069, 0.5713, 0.8069, 0.5713, 0.8069, 0.5713, 0.8069, 0.5713, 0.8069, 0.5713, 0.8069, 0.5713, 0.8069, 0.5713, 0.8069, 0.5713, 0.8069, 0.5713, 0.8069, 0.5713, 0.8069, 0.5713, 0.8069, 0.5713, 0.8069, 0.5713, 0.8069, 0.5713, 0.8069, 0.5713, 0.8069, 0.5713, 0.8069, 0.5713, 0.8069, 0.5713, 0.8069, 0.5713, 0.8069, 0.5713, 0.8069, 0.5713, 0.8069, 0.5713, 0.8069, 0.5713, 0.8069, 0.5713, 0.8069, 0.5713, 0.8069, 0.5713, 0.8069, 0.5713, 0.8069, 0.5713, 0.8069, 0.5713, 0.8069, 0.5713, 0.8069, 0.5713, 0.8069, 0.5713, 0.8069, 0.5713, 0.8069, 0.5713, 0.8069, 0.5713, 0.8069, 0.5713, 0.8069, 0.5713, 0.8069, 0.5713, 0.8069, 0.5713, 0.8069, 0.5713, 0.8069, 0.5713, 0.8069, 0.5713, 0.8069, 0.5713, 0.8069, 0.5713, 0.8069, 0.5713, 0.8069, 0.5713, 0.8069, 0.5713, 0.8069, 0.5713, 0.8069, 0.5713, 0.8069, 0.5713, 0.8069, 0.5713, 0.8069, 0.5713, 0.8069, 0.5713, 0.8069, 0.5713, 0.8069, 0.5713, 0.8069, 0.5713, 0.8069, 0.5713, 0.8069, 0.5713, 0.8069, 0.5713, 0.8069, 0.5713, 0.8069, 0.5713, 0.8069, 0.5713, 0.8069, 0.5713, 0.8069, 0.5713, 0.8069, 0.5713, 0.8069, 0.5713, 0.8069, 0.5713, 0.8069, 0.5713, 0.8069, 0.5713, 0.8069, 0.5713, 0.8069, 0.5713, 0.8069, 0.5713, 0.8069, 0.5713, 0.8069, 0.5713, 0.8069, 0.5713, 0.8069, 0.5713, 0.8069, 0.5713, 0.8069, 0.5713, 0.8069, 0.5713, 0.8069, 0.5713, 0.8069, 0.5713, 0.8069, 0.5713, 0.8069, 0.5713, 0.8069, 0.5713, 0.8069, 0.5713, 0.8069, 0.5713, 0.8069, 0.5713, 0.8069, 0.5713, 0.8069, 0.5713, 0.8069, 0.5713, 0.8069, 0.5713, 0.8069, 0.5713, 0.8069, 0.5713, 0.8069, 0.5713, 0.8069, 0.5713, 0.8069, 0.5713, 0.8069, 0.5713, 0.8069, 0.5713, 0.8069, 0.5713, 0.8069, 0.5713, 0.8069, 0.5713, 0.8069, 0.5713, 0.8069, 0.5713, 0.8069, 0.5713, 0.8069, 0.5713, 0.8069, 0.5713, 0.8069, 0.5713, 0.8069, 0.5713, 0.8069, 0.5713, 0.8069, 0.5713, 0.8069, 0.5713, 0.8069, 0.5713, 0.8069, 0.5713, 0.8069, 0.5713, 0.8069, 0.5713, 0.8069, 0.5713, 0.8069, 0.5713, 0.8069, 0.5713, 0.8069, 0.5713, 0.8069, 0.5713, 0.8069, 0.5713, 0.8069, 0.5713, 0.8069, 0.5713, 0.8069, 0.5713, 0.8069, 0.5713, 0.8069, 0.5713, 0.8069, 0.5713, 0.8069, 0.5713, 0.8069, 0.5713, 0.8069, 0.5713, 0.8069, 0.5713, 0.8069, 0.5713, 0.8069, 0.5713, 0.8069, 0.5713, 0.8069, 0.5713, 0.8069, 0.5713, 0.8069, 0.5713, 0.8069, 0.5713, 0.8069, 0.5713, 0.8069, 0.5713, 0.8069, 0.5713, 0.8069, 0.5713, 0.8069, 0.5713, 0.8069, 0.5713, 0.8069, 0.5713, 0.8069, 0.5713, 0.8069, 0.5713, 0.8069, 0.5713, 0.8069, 0.5713, 0.8069, 0.5713, 0.8069, 0.5713, 0.8069, 0.5713, 0.8069, 0.5713, 0.8069, 0.5713, 0.8069, 0.5713, 0.8069, 0.5713, 0.8069, 0.5713, 0.8069, 0.5713, 0.8069, 0.5713, 0.8069, 0.5713, 0.8069, 0.5713, 0.8069, 0.5713, 0.8069, 0.5713, 0.8069, 0.5713, 0.8069, 0.5713, 0.8069, 0.5713, 0.8069, 0.5713, 0.8069, 0.5713, 0.8069, 0.5713, 0.8069, 0.5713, 0.8069, 0.5713, 0.8069, 0.5713, 0.8069, 0.5713, 0.8069, 0.5713, 0.8069, 0.5713, 0.8069, 0.5713, 0.8069, 0.5713, 0.8069, 0.5713, 0.8069, 0.5713, 0.8069, 0.5713, 0.8069, 0.5713, 0.8069, 0.5713, 0.8069, 0.5713, 0.8069, 0.5713, 0.8069, 0.5713, 0.8069, 0.5713, 0.8069, 0.5713, 0.8069, 0.5713, 0.8069, 0.5713, 0.8069, 0.5713, 0.8069, 0.5713, 0.8069, 0.5713, 0.8069, 0.5713, 0.8069, 0.5713, 0.8069, 0.5713, 0.8069, 0.5713, 0.8069, 0.5713, 0.8069, 0.5713, 0.8069, 0.5713, 0.8069, 0.5713, 0.8069, 0.5713, 0.8069, 0.5713, 0.8069, 0.5713, 0.8069, 0.5713, 0.8069, 0.5713, 0.8069, 0.5713, 0.8069, 0.5713, 0.8069, 0.5713, 0.8069, 0.5713, 0.8069, 0.5713, 0.8069, 0.5713, 0.8069, 0.5713, 0.8069, 0.5713, 0.8069, 0.5713, 0.8069, 0.5713, 0.8069, 0.5713, 0.8069, 0.5713, 0.8069, 0.5713, 0.8069, 0.5713, 0.8069, 0.5713, 0.8069, 0.5713, 0.8069, 0.5713, 0.8069, 0.5713, 0.8069, 0.5713, 0.8069, 0.5713, 0.8069, 0.5713, 0.8069, 0.5713, 0.8069, 0.5713, 0.8069, 0.5713, 0.8069, 0.5713, 0.8069, 0.5713, 0.8069, 0.5713, 0.8069, 0.9434, 0.8069, 0.9434, 0.8069, 0.9434, 0.8069, 0.9434, 0.8069, 0.6891, 0.3078, 0.6891, 0.3078, 0.6891, 0.3078, 0.6891, 0.3078, 0.6891, 0.3078, 0.6891, 0.3078, 0.6891, 0.3078, 0.6891, 0.3078, 0.6891, 0.3078, 0.6891, 0.3078, 0.6891, 0.3078, 0.6891, 0.3078, 0.6891, 0.3078, 0.6891, 0.3078, 0.6891, 0.3078, 0.6891, 0.3078, 0.9434, 0.8069, 0.9434, 0.8069, 0.9434, 0.8069, 0.9434, 0.8069, 0.6891, 0.3078, 0.6891, 0.3078, 0.6891, 0.3078, 0.6891, 0.3078, 0.6891, 0.3078, 0.6891, 0.3078, 0.6891, 0.3078, 0.6891, 0.3078, 0.6891, 0.3078, 0.6891, 0.3078, 0.6891, 0.3078, 0.6891, 0.3078, 0.6891, 0.3078, 0.6891, 0.3078, 0.6891, 0.3078, 0.6891, 0.3078, 0.6891, 0.3078, 0.6891, 0.3078, 0.6891, 0.3078, 0.6891, 0.3078, 0.6891, 0.3078, 0.6891, 0.3078, 0.6891, 0.3078, 0.6891, 0.3078, 0.6891, 0.3078, 0.6891, 0.3078, 0.6891, 0.3078, 0.6891, 0.3078, 0.6891, 0.3078, 0.6891, 0.3078, 0.6891, 0.3078, 0.6891, 0.3078, 0.6922, 0.3078, 0.6922, 0.3078, 0.6922, 0.3078, 0.6922, 0.3078, 0.6922, 0.3078, 0.6922, 0.3078, 0.6922, 0.3078, 0.6922, 0.3078, 0.6922, 0.3078, 0.6922, 0.3078, 0.6922, 0.3078, 0.6922, 0.3078, 0.6922, 0.3078, 0.6922, 0.3078, 0.6922, 0.3078, 0.6922, 0.3078, 0.6922, 0.3078, 0.6922, 0.3078, 0.6922, 0.3078, 0.6922, 0.3078, 0.6922, 0.3078, 0.6922, 0.3078, 0.6922, 0.3078, 0.6922, 0.3078, 0.6922, 0.3078, 0.6922, 0.3078, 0.6922, 0.3078, 0.6922, 0.3078, 0.6922, 0.3078, 0.6922, 0.3078, 0.6922, 0.3078, 0.6914, 0.3131, 0.6914, 0.3131, 0.6914, 0.3131, 0.6914, 0.3131, 0.6914, 0.3131, 0.6914, 0.3131, 0.6914, 0.3131, 0.6914, 0.3131, 0.6914, 0.3131, 0.6914, 0.3131, 0.6914, 0.3131, 0.6914, 0.3131, 0.6914, 0.3131, 0.6914, 0.3131, 0.6914, 0.3131, 0.6914, 0.3131, 0.6914, 0.3131, 0.6914, 0.3131, 0.6914, 0.3131, 0.6914, 0.3131, 0.6914, 0.3131, 0.6914, 0.3131, 0.6914, 0.3131, 0.6914, 0.3131, 0.6914, 0.3131, 0.6914, 0.3131, 0.6914, 0.3131, 0.6914, 0.3131, 0.6914, 0.3131, 0.6914, 0.3131, 0.6914, 0.3131, 0.6914, 0.3131, 0.6914, 0.3131, 0.6914, 0.3131, 0.6914, 0.3131, 0.6914, 0.3131, 0.6914, 0.3131, 0.6914, 0.3131, 0.6914, 0.3131, 0.6914, 0.3131, 0.6914, 0.3131, 0.6914, 0.3131, 0.6914, 0.3131, 0.6914, 0.3131, 0.6914, 0.3131, 0.6914, 0.3131, 0.6914, 0.3131, 0.6914, 0.3131, 0.6914, 0.3131, 0.6914, 0.3131, 0.6914, 0.3131, 0.6914, 0.3131, 0.6914, 0.3131, 0.6914, 0.3131, 0.6914, 0.3131, 0.6914, 0.3131, 0.6914, 0.3131, 0.6914, 0.3131, 0.6914, 0.3131, 0.6914, 0.3131, 0.6914, 0.3131, 0.6914, 0.3131, 0.6914, 0.3131, 0.6914, 0.3131, 0.6914, 0.3131, 0.6914, 0.3131, 0.6914, 0.3131, 0.6914, 0.3131, 0.6914, 0.3131, 0.6914, 0.3131, 0.6914, 0.3131, 0.6914, 0.3131, 0.6914, 0.3131, 0.6914, 0.3131, 0.6914, 0.3131, 0.6914, 0.3131, 0.6914, 0.3131, 0.6914, 0.3131, 0.6914, 0.3131, 0.6914, 0.3131, 0.6914, 0.3131, 0.6914, 0.3131, 0.6914, 0.3131, 0.6914, 0.3131, 0.6914, 0.3131, 0.6914, 0.3131, 0.6914, 0.3131, 0.6914, 0.3131, 0.6914, 0.3131, 0.6914, 0.3131, 0.6914, 0.3131, 0.6914, 0.3131, 0.6914, 0.3131, 0.6914, 0.3131, 0.6914, 0.3131, 0.6914, 0.3131, 0.6914, 0.3131, 0.6914, 0.3131, 0.6914, 0.3131, 0.6914, 0.3131, 0.6914, 0.3131, 0.6914, 0.3131, 0.6914, 0.3131, 0.6914, 0.3131, 0.6914, 0.3131, 0.6914, 0.3131, 0.6914, 0.3131, 0.6914, 0.3131, 0.6914, 0.3131, 0.6914, 0.3131, 0.6914, 0.3131, 0.6914, 0.3131, 0.6914, 0.3131, 0.6914, 0.3131, 0.6914, 0.3131, 0.6914, 0.3131, 0.6914, 0.3131, 0.6914, 0.3131, 0.6914, 0.3131, 0.6914, 0.3131, 0.6914, 0.3131, 0.6914, 0.3131, 0.6914, 0.3131, 0.6914, 0.3131, 0.6914, 0.3131, 0.6914, 0.3131, 0.6914, 0.3131, 0.6914, 0.3131, 0.6914, 0.3131, 0.6914, 0.3131, 0.6914, 0.3131, 0.6914, 0.3131, 0.6914, 0.3131, 0.6914, 0.3131, 0.6914, 0.3131, 0.6914, 0.3131, 0.6914, 0.3131, 0.6914, 0.3131, 0.6914, 0.3131, 0.6914, 0.3131, 0.6914, 0.3131, 0.6914, 0.3131, 0.6914, 0.3131, 0.6914, 0.3131, 0.6914, 0.3131, 0.6914, 0.3131, 0.6914, 0.3131, 0.6914, 0.3131, 0.6914, 0.3131, 0.6914, 0.3131, 0.6914, 0.3131, 0.6914, 0.3131, 0.6914, 0.3131, 0.6914, 0.3131, 0.9434, 0.8069, 0.9434, 0.8069, 0.9434, 0.8069, 0.9434, 0.8069, 0.6891, 0.3078, 0.6891, 0.3078, 0.6891, 0.3078, 0.6891, 0.3078, 0.6891, 0.3078, 0.6891, 0.3078, 0.6891, 0.3078, 0.6891, 0.3078, 0.6891, 0.3078, 0.6891, 0.3078, 0.6891, 0.3078, 0.6891, 0.3078, 0.6891, 0.3078, 0.6891, 0.3078, 0.6891, 0.3078, 0.6891, 0.3078, 0.9434, 0.8069, 0.9434, 0.8069, 0.9434, 0.8069, 0.9434, 0.8069, 0.6891, 0.3078, 0.6891, 0.3078, 0.6891, 0.3078, 0.6891, 0.3078, 0.6891, 0.3078, 0.6891, 0.3078, 0.6891, 0.3078, 0.6891, 0.3078, 0.6891, 0.3078, 0.6891, 0.3078, 0.6891, 0.3078, 0.6891, 0.3078, 0.6891, 0.3078, 0.6891, 0.3078, 0.6891, 0.3078, 0.6891, 0.3078, 0.6891, 0.3078, 0.6891, 0.3078, 0.6891, 0.3078, 0.6891, 0.3078, 0.6891, 0.3078, 0.6891, 0.3078, 0.6891, 0.3078, 0.6891, 0.3078, 0.6891, 0.3078, 0.6891, 0.3078, 0.6891, 0.3078, 0.6891, 0.3078, 0.6891, 0.3078, 0.6891, 0.3078, 0.6891, 0.3078, 0.6891, 0.3078, 0.6922, 0.3078, 0.6922, 0.3078, 0.6922, 0.3078, 0.6922, 0.3078, 0.6922, 0.3078, 0.6922, 0.3078, 0.6922, 0.3078, 0.6922, 0.3078, 0.6922, 0.3078, 0.6922, 0.3078, 0.6922, 0.3078, 0.6922, 0.3078, 0.6922, 0.3078, 0.6922, 0.3078, 0.6922, 0.3078, 0.6922, 0.3078, 0.6922, 0.3078, 0.6922, 0.3078, 0.6922, 0.3078, 0.6922, 0.3078, 0.6922, 0.3078, 0.6922, 0.3078, 0.6922, 0.3078, 0.6922, 0.3078, 0.6922, 0.3078, 0.6922, 0.3078, 0.6922, 0.3078, 0.6922, 0.3078, 0.6922, 0.3078, 0.6922, 0.3078, 0.6922, 0.3078, 0.6914, 0.3131, 0.6914, 0.3131, 0.6914, 0.3131, 0.6914, 0.3131, 0.6914, 0.3131, 0.6914, 0.3131, 0.6914, 0.3131, 0.6914, 0.3131, 0.6914, 0.3131, 0.6914, 0.3131, 0.6914, 0.3131, 0.6914, 0.3131, 0.6914, 0.3131, 0.6914, 0.3131, 0.6914, 0.3131, 0.6914, 0.3131, 0.6914, 0.3131, 0.6914, 0.3131, 0.6914, 0.3131, 0.6914, 0.3131, 0.6914, 0.3131, 0.6914, 0.3131, 0.6914, 0.3131, 0.6914, 0.3131, 0.6914, 0.3131, 0.6914, 0.3131, 0.6914, 0.3131, 0.6914, 0.3131, 0.6914, 0.3131, 0.6914, 0.3131, 0.6914, 0.3131, 0.6914, 0.3131, 0.6914, 0.3131, 0.6914, 0.3131, 0.6914, 0.3131, 0.6914, 0.3131, 0.6914, 0.3131, 0.6914, 0.3131, 0.6914, 0.3131, 0.6914, 0.3131, 0.6914, 0.3131, 0.6914, 0.3131, 0.6914, 0.3131, 0.6914, 0.3131, 0.6914, 0.3131, 0.6914, 0.3131, 0.6914, 0.3131, 0.6914, 0.3131, 0.6914, 0.3131, 0.6914, 0.3131, 0.6914, 0.3131, 0.6914, 0.3131, 0.6914, 0.3131, 0.6914, 0.3131, 0.6914, 0.3131, 0.6914, 0.3131, 0.6914, 0.3131, 0.6914, 0.3131, 0.6914, 0.3131, 0.6914, 0.3131, 0.6914, 0.3131, 0.6914, 0.3131, 0.6914, 0.3131, 0.6914, 0.3131, 0.6914, 0.3131, 0.6914, 0.3131, 0.6914, 0.3131, 0.6914, 0.3131, 0.6914, 0.3131, 0.6914, 0.3131, 0.6914, 0.3131, 0.6914, 0.3131, 0.6914, 0.3131, 0.6914, 0.3131, 0.6914, 0.3131, 0.6914, 0.3131, 0.6914, 0.3131, 0.6914, 0.3131, 0.6914, 0.3131, 0.6914, 0.3131, 0.6914, 0.3131, 0.6914, 0.3131, 0.6914, 0.3131, 0.6914, 0.3131, 0.6914, 0.3131, 0.6914, 0.3131, 0.6914, 0.3131, 0.6914, 0.3131, 0.6914, 0.3131, 0.6914, 0.3131, 0.6914, 0.3131, 0.6914, 0.3131, 0.6914, 0.3131, 0.6914, 0.3131, 0.6914, 0.3131, 0.6914, 0.3131, 0.6914, 0.3131, 0.6914, 0.3131, 0.6914, 0.3131, 0.6914, 0.3131, 0.6914, 0.3131, 0.6914, 0.3131, 0.6914, 0.3131, 0.6914, 0.3131, 0.6914, 0.3131, 0.6914, 0.3131, 0.6914, 0.3131, 0.6914, 0.3131, 0.6914, 0.3131, 0.6914, 0.3131, 0.6914, 0.3131, 0.6914, 0.3131, 0.6914, 0.3131, 0.6914, 0.3131, 0.6914, 0.3131, 0.6914, 0.3131, 0.6914, 0.3131, 0.6914, 0.3131, 0.6914, 0.3131, 0.6914, 0.3131, 0.6914, 0.3131, 0.6914, 0.3131, 0.6914, 0.3131, 0.6914, 0.3131, 0.6914, 0.3131, 0.6914, 0.3131, 0.6914, 0.3131, 0.6914, 0.3131, 0.6914, 0.3131, 0.6914, 0.3131, 0.6914, 0.3131, 0.6914, 0.3131, 0.6914, 0.3131, 0.6914, 0.3131, 0.6914, 0.3131, 0.6914, 0.3131, 0.6914, 0.3131, 0.6914, 0.3131, 0.6914, 0.3131, 0.6914, 0.3131, 0.6914, 0.3131, 0.6914, 0.3131, 0.6914, 0.3131, 0.6914, 0.3131, 0.6914, 0.3131, 0.6914, 0.3131, 0.6914, 0.3131, 0.6914, 0.3131, 0.6914, 0.3131, 0.6914, 0.3131, 0.6914, 0.3131, 0.6914, 0.3131, 0.6914, 0.3131, 0.6914, 0.3131, 0.9434, 0.8069, 0.9434, 0.8069, 0.9434, 0.8069, 0.9434, 0.8069, 0.6891, 0.3078, 0.6891, 0.3078, 0.6891, 0.3078, 0.6891, 0.3078, 0.6891, 0.3078, 0.6891, 0.3078, 0.6891, 0.3078, 0.6891, 0.3078, 0.6891, 0.3078, 0.6891, 0.3078, 0.6891, 0.3078, 0.6891, 0.3078, 0.6891, 0.3078, 0.6891, 0.3078, 0.6891, 0.3078, 0.6891, 0.3078, 0.9434, 0.8069, 0.9434, 0.8069, 0.9434, 0.8069, 0.9434, 0.8069, 0.6891, 0.3078, 0.6891, 0.3078, 0.6891, 0.3078, 0.6891, 0.3078, 0.6891, 0.3078, 0.6891, 0.3078, 0.6891, 0.3078, 0.6891, 0.3078, 0.6891, 0.3078, 0.6891, 0.3078, 0.6891, 0.3078, 0.6891, 0.3078, 0.6891, 0.3078, 0.6891, 0.3078, 0.6891, 0.3078, 0.6891, 0.3078, 0.6891, 0.3078, 0.6891, 0.3078, 0.6891, 0.3078, 0.6891, 0.3078, 0.6891, 0.3078, 0.6891, 0.3078, 0.6891, 0.3078, 0.6891, 0.3078, 0.6891, 0.3078, 0.6891, 0.3078, 0.6891, 0.3078, 0.6891, 0.3078, 0.6891, 0.3078, 0.6891, 0.3078, 0.6891, 0.3078, 0.6891, 0.3078, 0.6922, 0.3078, 0.6922, 0.3078, 0.6922, 0.3078, 0.6922, 0.3078, 0.6922, 0.3078, 0.6922, 0.3078, 0.6922, 0.3078, 0.6922, 0.3078, 0.6922, 0.3078, 0.6922, 0.3078, 0.6922, 0.3078, 0.6922, 0.3078, 0.6922, 0.3078, 0.6922, 0.3078, 0.6922, 0.3078, 0.6922, 0.3078, 0.6922, 0.3078, 0.6922, 0.3078, 0.6922, 0.3078, 0.6922, 0.3078, 0.6922, 0.3078, 0.6922, 0.3078, 0.6922, 0.3078, 0.6922, 0.3078, 0.6922, 0.3078, 0.6922, 0.3078, 0.6922, 0.3078, 0.6922, 0.3078, 0.6922, 0.3078, 0.6922, 0.3078, 0.6922, 0.3078, 0.6914, 0.3131, 0.6914, 0.3131, 0.6914, 0.3131, 0.6914, 0.3131, 0.6914, 0.3131, 0.6914, 0.3131, 0.6914, 0.3131, 0.6914, 0.3131, 0.6914, 0.3131, 0.6914, 0.3131, 0.6914, 0.3131, 0.6914, 0.3131, 0.6914, 0.3131, 0.6914, 0.3131, 0.6914, 0.3131, 0.6914, 0.3131, 0.6914, 0.3131, 0.6914, 0.3131, 0.6914, 0.3131, 0.6914, 0.3131, 0.6914, 0.3131, 0.6914, 0.3131, 0.6914, 0.3131, 0.6914, 0.3131, 0.6914, 0.3131, 0.6914, 0.3131, 0.6914, 0.3131, 0.6914, 0.3131, 0.6914, 0.3131, 0.6914, 0.3131, 0.6914, 0.3131, 0.6914, 0.3131, 0.6914, 0.3131, 0.6914, 0.3131, 0.6914, 0.3131, 0.6914, 0.3131, 0.6914, 0.3131, 0.6914, 0.3131, 0.6914, 0.3131, 0.6914, 0.3131, 0.6914, 0.3131, 0.6914, 0.3131, 0.6914, 0.3131, 0.6914, 0.3131, 0.6914, 0.3131, 0.6914, 0.3131, 0.6914, 0.3131, 0.6914, 0.3131, 0.6914, 0.3131, 0.6914, 0.3131, 0.6914, 0.3131, 0.6914, 0.3131, 0.6914, 0.3131, 0.6914, 0.3131, 0.6914, 0.3131, 0.6914, 0.3131, 0.6914, 0.3131, 0.6914, 0.3131, 0.6914, 0.3131, 0.6914, 0.3131, 0.6914, 0.3131, 0.6914, 0.3131, 0.6914, 0.3131, 0.6914, 0.3131, 0.6914, 0.3131, 0.6914, 0.3131, 0.6914, 0.3131, 0.6914, 0.3131, 0.6914, 0.3131, 0.6914, 0.3131, 0.6914, 0.3131, 0.6914, 0.3131, 0.6914, 0.3131, 0.6914, 0.3131, 0.6914, 0.3131, 0.6914, 0.3131, 0.6914, 0.3131, 0.6914, 0.3131, 0.6914, 0.3131, 0.6914, 0.3131, 0.6914, 0.3131, 0.6914, 0.3131, 0.6914, 0.3131, 0.6914, 0.3131, 0.6914, 0.3131, 0.6914, 0.3131, 0.6914, 0.3131, 0.6914, 0.3131, 0.6914, 0.3131, 0.6914, 0.3131, 0.6914, 0.3131, 0.6914, 0.3131, 0.6914, 0.3131, 0.6914, 0.3131, 0.6914, 0.3131, 0.6914, 0.3131, 0.6914, 0.3131, 0.6914, 0.3131, 0.6914, 0.3131, 0.6914, 0.3131, 0.6914, 0.3131, 0.6914, 0.3131, 0.6914, 0.3131, 0.6914, 0.3131, 0.6914, 0.3131, 0.6914, 0.3131, 0.6914, 0.3131, 0.6914, 0.3131, 0.6914, 0.3131, 0.6914, 0.3131, 0.6914, 0.3131, 0.6914, 0.3131, 0.6914, 0.3131, 0.6914, 0.3131, 0.6914, 0.3131, 0.6914, 0.3131, 0.6914, 0.3131, 0.6914, 0.3131, 0.6914, 0.3131, 0.6914, 0.3131, 0.6914, 0.3131, 0.6914, 0.3131, 0.6914, 0.3131, 0.6914, 0.3131, 0.6914, 0.3131, 0.6914, 0.3131, 0.6914, 0.3131, 0.6914, 0.3131, 0.6914, 0.3131, 0.6914, 0.3131, 0.6914, 0.3131, 0.6914, 0.3131, 0.6914, 0.3131, 0.6914, 0.3131, 0.6914, 0.3131, 0.6914, 0.3131, 0.6914, 0.3131, 0.6914, 0.3131, 0.6914, 0.3131, 0.6914, 0.3131, 0.6914, 0.3131, 0.6914, 0.3131, 0.6914, 0.3131, 0.6914, 0.3131, 0.6914, 0.3131, 0.6914, 0.3131, 0.6914, 0.3131, 0.6914, 0.3131, 0.6914, 0.3131, 0.6914, 0.3131, 0.6914, 0.3131, 0.6914, 0.3131, 0.6914, 0.3131, 0.6914, 0.3131, 0.9434, 0.8069, 0.9434, 0.8069, 0.9434, 0.8069, 0.9434, 0.8069, 0.6891, 0.3078, 0.6891, 0.3078, 0.6891, 0.3078, 0.6891, 0.3078, 0.6891, 0.3078, 0.6891, 0.3078, 0.6891, 0.3078, 0.6891, 0.3078, 0.6891, 0.3078, 0.6891, 0.3078, 0.6891, 0.3078, 0.6891, 0.3078, 0.6891, 0.3078, 0.6891, 0.3078, 0.6891, 0.3078, 0.6891, 0.3078, 0.9434, 0.8069, 0.9434, 0.8069, 0.9434, 0.8069, 0.9434, 0.8069, 0.6891, 0.3078, 0.6891, 0.3078, 0.6891, 0.3078, 0.6891, 0.3078, 0.6891, 0.3078, 0.6891, 0.3078, 0.6891, 0.3078, 0.6891, 0.3078, 0.6891, 0.3078, 0.6891, 0.3078, 0.6891, 0.3078, 0.6891, 0.3078, 0.6891, 0.3078, 0.6891, 0.3078, 0.6891, 0.3078, 0.6891, 0.3078, 0.6891, 0.3078, 0.6891, 0.3078, 0.6891, 0.3078, 0.6891, 0.3078, 0.6891, 0.3078, 0.6891, 0.3078, 0.6891, 0.3078, 0.6891, 0.3078, 0.6891, 0.3078, 0.6891, 0.3078, 0.6891, 0.3078, 0.6891, 0.3078, 0.6891, 0.3078, 0.6891, 0.3078, 0.6891, 0.3078, 0.6891, 0.3078, 0.6922, 0.3078, 0.6922, 0.3078, 0.6922, 0.3078, 0.6922, 0.3078, 0.6922, 0.3078, 0.6922, 0.3078, 0.6922, 0.3078, 0.6922, 0.3078, 0.6922, 0.3078, 0.6922, 0.3078, 0.6922, 0.3078, 0.6922, 0.3078, 0.6922, 0.3078, 0.6922, 0.3078, 0.6922, 0.3078, 0.6922, 0.3078, 0.6922, 0.3078, 0.6922, 0.3078, 0.6922, 0.3078, 0.6922, 0.3078, 0.6922, 0.3078, 0.6922, 0.3078, 0.6922, 0.3078, 0.6922, 0.3078, 0.6922, 0.3078, 0.6922, 0.3078, 0.6922, 0.3078, 0.6922, 0.3078, 0.6922, 0.3078, 0.6922, 0.3078, 0.6922, 0.3078, 0.6914, 0.3131, 0.6914, 0.3131, 0.6914, 0.3131, 0.6914, 0.3131, 0.6914, 0.3131, 0.6914, 0.3131, 0.6914, 0.3131, 0.6914, 0.3131, 0.6914, 0.3131, 0.6914, 0.3131, 0.6914, 0.3131, 0.6914, 0.3131, 0.6914, 0.3131, 0.6914, 0.3131, 0.6914, 0.3131, 0.6914, 0.3131, 0.6914, 0.3131, 0.6914, 0.3131, 0.6914, 0.3131, 0.6914, 0.3131, 0.6914, 0.3131, 0.6914, 0.3131, 0.6914, 0.3131, 0.6914, 0.3131, 0.6914, 0.3131, 0.6914, 0.3131, 0.6914, 0.3131, 0.6914, 0.3131, 0.6914, 0.3131, 0.6914, 0.3131, 0.6914, 0.3131, 0.6914, 0.3131, 0.6914, 0.3131, 0.6914, 0.3131, 0.6914, 0.3131, 0.6914, 0.3131, 0.6914, 0.3131, 0.6914, 0.3131, 0.6914, 0.3131, 0.6914, 0.3131, 0.6914, 0.3131, 0.6914, 0.3131, 0.6914, 0.3131, 0.6914, 0.3131, 0.6914, 0.3131, 0.6914, 0.3131, 0.6914, 0.3131, 0.6914, 0.3131, 0.6914, 0.3131, 0.6914, 0.3131, 0.6914, 0.3131, 0.6914, 0.3131, 0.6914, 0.3131, 0.6914, 0.3131, 0.6914, 0.3131, 0.6914, 0.3131, 0.6914, 0.3131, 0.6914, 0.3131, 0.6914, 0.3131, 0.6914, 0.3131, 0.6914, 0.3131, 0.6914, 0.3131, 0.6914, 0.3131, 0.6914, 0.3131, 0.6914, 0.3131, 0.6914, 0.3131, 0.6914, 0.3131, 0.6914, 0.3131, 0.6914, 0.3131, 0.6914, 0.3131, 0.6914, 0.3131, 0.6914, 0.3131, 0.6914, 0.3131, 0.6914, 0.3131, 0.6914, 0.3131, 0.6914, 0.3131, 0.6914, 0.3131, 0.6914, 0.3131, 0.6914, 0.3131, 0.6914, 0.3131, 0.6914, 0.3131, 0.6914, 0.3131, 0.6914, 0.3131, 0.6914, 0.3131, 0.6914, 0.3131, 0.6914, 0.3131, 0.6914, 0.3131, 0.6914, 0.3131, 0.6914, 0.3131, 0.6914, 0.3131, 0.6914, 0.3131, 0.6914, 0.3131, 0.6914, 0.3131, 0.6914, 0.3131, 0.6914, 0.3131, 0.6914, 0.3131, 0.6914, 0.3131, 0.6914, 0.3131, 0.6914, 0.3131, 0.6914, 0.3131, 0.6914, 0.3131, 0.6914, 0.3131, 0.6914, 0.3131, 0.6914, 0.3131, 0.6914, 0.3131, 0.6914, 0.3131, 0.6914, 0.3131, 0.6914, 0.3131, 0.6914, 0.3131, 0.6914, 0.3131, 0.6914, 0.3131, 0.6914, 0.3131, 0.6914, 0.3131, 0.6914, 0.3131, 0.6914, 0.3131, 0.6914, 0.3131, 0.6914, 0.3131, 0.6914, 0.3131, 0.6914, 0.3131, 0.6914, 0.3131, 0.6914, 0.3131, 0.6914, 0.3131, 0.6914, 0.3131, 0.6914, 0.3131, 0.6914, 0.3131, 0.6914, 0.3131, 0.6914, 0.3131, 0.6914, 0.3131, 0.6914, 0.3131, 0.6914, 0.3131, 0.6914, 0.3131, 0.6914, 0.3131, 0.6914, 0.3131, 0.6914, 0.3131, 0.6914, 0.3131, 0.6914, 0.3131, 0.6914, 0.3131, 0.6914, 0.3131, 0.6914, 0.3131, 0.6914, 0.3131, 0.6914, 0.3131, 0.6914, 0.3131, 0.6914, 0.3131, 0.6914, 0.3131, 0.6914, 0.3131, 0.6914, 0.3131, 0.6914, 0.3131, 0.6914, 0.3131, 0.6914, 0.3131, 0.6914, 0.3131, 0.6914, 0.3131, 0.6914, 0.3131, 0.6914, 0.3131, 0.6914, 0.3131])
me_plane.materials.append(mat_material)
me_plane.use_remesh_fix_poles = True
me_plane.use_remesh_preserve_attributes = False
me_plane.use_mirror_vertex_groups = False
me_plane.update()

# ---- objects
ob_plane = bpy.data.objects.new('Plane', me_plane)

# ---- transforms, parenting, visibility, modifiers, constraints
ob_plane.location = (0.0, 0.0, 0.0)
ob_plane.lineart.crease_threshold = 0.0

# ---- collection membership
col_collection.objects.link(ob_plane)

# ---- scene / render settings (as saved in the file)
scene.frame_start = 1; scene.frame_end = 250; scene.frame_set(1)
scene.render.engine = 'BLENDER_EEVEE_NEXT'
scene.cycles.use_denoising = False
scene.cycles.samples = 128
scene.cycles.sampling_pattern = 'TABULATED_SOBOL'
scene.cycles.use_adaptive_sampling = False
scene.cycles.use_light_tree = False
scene.view_settings.view_transform = 'Filmic'
bpy.context.view_layer.update()

# ---- added for rendering (the .blend has no active camera and no usable light): camera, sun
cam_auto = bpy.data.cameras.new('AutoCamera')
cam_auto.lens = 50.0
cam_auto.sensor_width = 36.0
cam_auto.clip_end = 1000.0
ob_auto_camera = bpy.data.objects.new('AutoCamera', cam_auto)
scene.collection.objects.link(ob_auto_camera)
ob_auto_camera.location = (3.52925, -4.2351, 3.82274)
ob_auto_camera.rotation_euler = (1.09748, -7.21219e-08, 0.694738)
scene.camera = ob_auto_camera
light_auto_sun = bpy.data.lights.new('AutoSun', 'SUN')
light_auto_sun.energy = 3.0
light_auto_sun.angle = 0.0523599
ob_auto_sun = bpy.data.objects.new('AutoSun', light_auto_sun)
scene.collection.objects.link(ob_auto_sun)
ob_auto_sun.rotation_euler = (0.872665, 0.174533, 0.523599)
bpy.context.view_layer.update()
